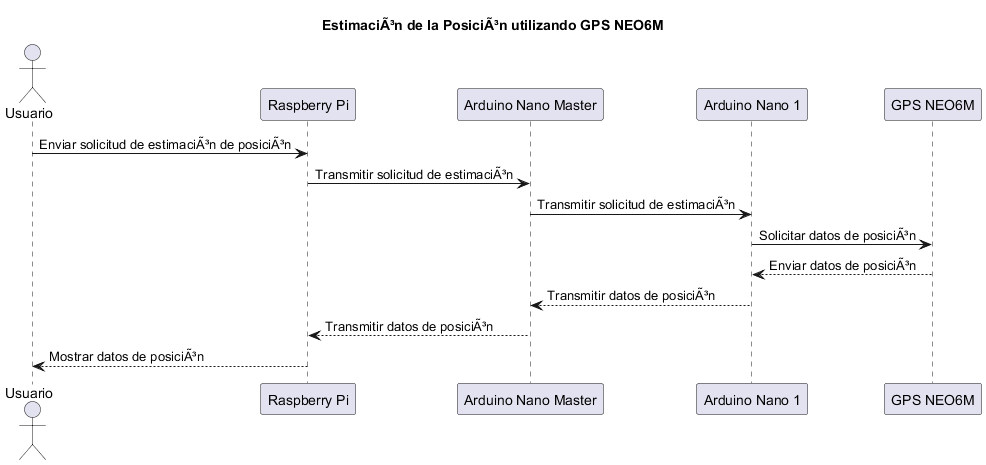

The diagram above was rendered by PlantUML. Its source (embedded in the PNG):
@startuml
actor Usuario
participant "Raspberry Pi" as RaspberryPi
participant "Arduino Nano Master" as ArduinoNanoMaster
participant "Arduino Nano 1" as ArduinoNano1
participant "GPS NEO6M" as GPS

title EstimaciÃ³n de la PosiciÃ³n utilizando GPS NEO6M

Usuario -> RaspberryPi: Enviar solicitud de estimaciÃ³n de posiciÃ³n
RaspberryPi -> ArduinoNanoMaster: Transmitir solicitud de estimaciÃ³n
ArduinoNanoMaster -> ArduinoNano1: Transmitir solicitud de estimaciÃ³n
ArduinoNano1 -> GPS: Solicitar datos de posiciÃ³n
GPS --> ArduinoNano1: Enviar datos de posiciÃ³n
ArduinoNano1 --> ArduinoNanoMaster: Transmitir datos de posiciÃ³n
ArduinoNanoMaster --> RaspberryPi: Transmitir datos de posiciÃ³n
RaspberryPi --> Usuario: Mostrar datos de posiciÃ³n
@enduml